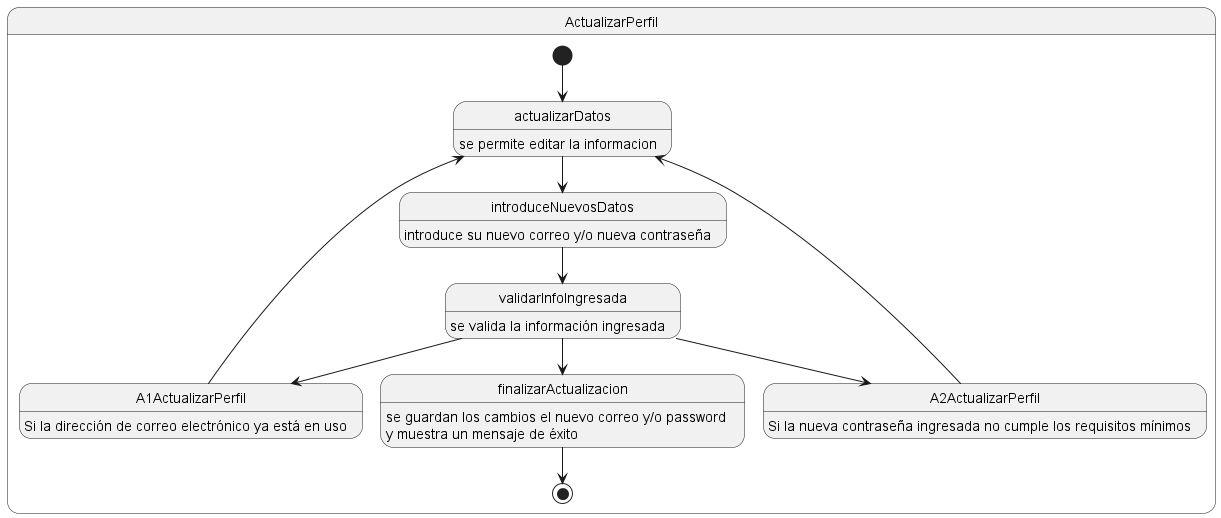

The diagram above was rendered by PlantUML. Its source (embedded in the PNG):
@startuml
state ActualizarPerfil{

  state actualizarDatos: se permite editar la informacion
  state introduceNuevosDatos: introduce su nuevo correo y/o nueva contraseña
  state validarInfoIngresada:  se valida la información ingresada
  state finalizarActualizacion: se guardan los cambios el nuevo correo y/o password \ny muestra un mensaje de éxito
  state A1ActualizarPerfil: Si la dirección de correo electrónico ya está en uso
  state A2ActualizarPerfil: Si la nueva contraseña ingresada no cumple los requisitos mínimos 

  [*]-->actualizarDatos

  
  actualizarDatos --> introduceNuevosDatos
  introduceNuevosDatos--> validarInfoIngresada
  validarInfoIngresada --> A1ActualizarPerfil
  A1ActualizarPerfil --> actualizarDatos
  validarInfoIngresada --> A2ActualizarPerfil
  A2ActualizarPerfil --> actualizarDatos
  validarInfoIngresada --> finalizarActualizacion
  finalizarActualizacion --> [*]

}
@enduml